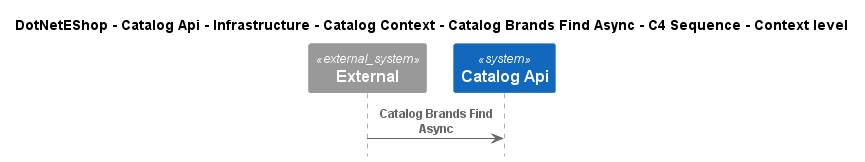

The diagram above was rendered by PlantUML. Its source (embedded in the PNG):
@startuml
!include ..\..\..\..\..\..\..\..\..\.c4s\C4_Sequence.puml

title DotNetEShop - Catalog Api - Infrastructure - Catalog Context - Catalog Brands Find Async - C4 Sequence - Context level

System_Ext(C4InterFlow.SoftwareSystems.ExternalSystem, "External", "")
System(DotNetEShop.SoftwareSystems.CatalogApi, "Catalog Api", "")

Rel(C4InterFlow.SoftwareSystems.ExternalSystem, DotNetEShop.SoftwareSystems.CatalogApi, "Catalog Brands Find Async")


@enduml